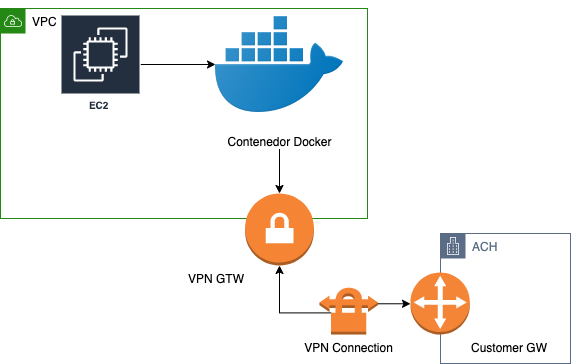

The diagram above was exported from draw.io. Its source (the exported page's mxGraphModel, read from the mxfile embedded in the PNG):
<mxGraphModel dx="1537" dy="513" grid="1" gridSize="10" guides="1" tooltips="1" connect="1" arrows="1" fold="1" page="1" pageScale="1" pageWidth="827" pageHeight="1169" math="0" shadow="0">
  <root>
    <mxCell id="0" />
    <mxCell id="1" parent="0" />
    <mxCell id="w9MQe84j_cgNmenmwv0K-1" value="&lt;font color=&quot;#000000&quot;&gt;VPC&amp;nbsp;&lt;/font&gt;" style="points=[[0,0],[0.25,0],[0.5,0],[0.75,0],[1,0],[1,0.25],[1,0.5],[1,0.75],[1,1],[0.75,1],[0.5,1],[0.25,1],[0,1],[0,0.75],[0,0.5],[0,0.25]];outlineConnect=0;gradientColor=none;html=1;whiteSpace=wrap;fontSize=12;fontStyle=0;shape=mxgraph.aws4.group;grIcon=mxgraph.aws4.group_vpc;strokeColor=#248814;fillColor=none;verticalAlign=top;align=left;spacingLeft=30;fontColor=#AAB7B8;dashed=0;" parent="1" vertex="1">
      <mxGeometry x="230" y="230" width="367" height="210" as="geometry" />
    </mxCell>
    <mxCell id="w9MQe84j_cgNmenmwv0K-7" value="VPN GTW" style="outlineConnect=0;dashed=0;verticalLabelPosition=bottom;verticalAlign=top;align=right;html=1;shape=mxgraph.aws3.vpn_gateway;fillColor=#F58534;gradientColor=none;labelPosition=left;" parent="1" vertex="1">
      <mxGeometry x="474.5" y="415" width="69" height="72" as="geometry" />
    </mxCell>
    <mxCell id="w9MQe84j_cgNmenmwv0K-8" style="edgeStyle=orthogonalEdgeStyle;rounded=0;orthogonalLoop=1;jettySize=auto;html=1;exitX=1;exitY=0.36;exitDx=0;exitDy=0;exitPerimeter=0;entryX=0;entryY=0.5;entryDx=0;entryDy=0;entryPerimeter=0;" parent="1" source="w9MQe84j_cgNmenmwv0K-10" target="w9MQe84j_cgNmenmwv0K-12" edge="1">
      <mxGeometry relative="1" as="geometry" />
    </mxCell>
    <mxCell id="w9MQe84j_cgNmenmwv0K-9" style="edgeStyle=orthogonalEdgeStyle;rounded=0;orthogonalLoop=1;jettySize=auto;html=1;exitX=0.2;exitY=0.55;exitDx=0;exitDy=0;exitPerimeter=0;entryX=0.5;entryY=1;entryDx=0;entryDy=0;entryPerimeter=0;" parent="1" source="w9MQe84j_cgNmenmwv0K-10" target="w9MQe84j_cgNmenmwv0K-7" edge="1">
      <mxGeometry relative="1" as="geometry" />
    </mxCell>
    <mxCell id="w9MQe84j_cgNmenmwv0K-10" value="VPN Connection" style="outlineConnect=0;dashed=0;verticalLabelPosition=bottom;verticalAlign=top;align=center;html=1;shape=mxgraph.aws3.vpn_connection;fillColor=#F58534;gradientColor=none;" parent="1" vertex="1">
      <mxGeometry x="549" y="508" width="58.5" height="48" as="geometry" />
    </mxCell>
    <mxCell id="w9MQe84j_cgNmenmwv0K-11" value="ACH" style="points=[[0,0],[0.25,0],[0.5,0],[0.75,0],[1,0],[1,0.25],[1,0.5],[1,0.75],[1,1],[0.75,1],[0.5,1],[0.25,1],[0,1],[0,0.75],[0,0.5],[0,0.25]];outlineConnect=0;gradientColor=none;html=1;whiteSpace=wrap;fontSize=12;fontStyle=0;shape=mxgraph.aws4.group;grIcon=mxgraph.aws4.group_corporate_data_center;strokeColor=#5A6C86;fillColor=none;verticalAlign=top;align=left;spacingLeft=30;fontColor=#5A6C86;dashed=0;" parent="1" vertex="1">
      <mxGeometry x="670" y="455" width="130" height="130" as="geometry" />
    </mxCell>
    <mxCell id="w9MQe84j_cgNmenmwv0K-12" value="Customer GW" style="outlineConnect=0;dashed=0;verticalLabelPosition=bottom;verticalAlign=top;align=left;html=1;shape=mxgraph.aws3.customer_gateway;fillColor=#F58536;gradientColor=none;labelPosition=right;" parent="1" vertex="1">
      <mxGeometry x="640" y="494" width="59.42" height="62" as="geometry" />
    </mxCell>
    <mxCell id="w9MQe84j_cgNmenmwv0K-18" style="edgeStyle=orthogonalEdgeStyle;rounded=0;orthogonalLoop=1;jettySize=auto;html=1;entryX=0.5;entryY=0;entryDx=0;entryDy=0;entryPerimeter=0;" parent="1" target="w9MQe84j_cgNmenmwv0K-7" edge="1">
      <mxGeometry relative="1" as="geometry">
        <mxPoint x="509" y="360" as="sourcePoint" />
      </mxGeometry>
    </mxCell>
    <mxCell id="0NT09EMMN0tayWsjpTtu-3" style="edgeStyle=orthogonalEdgeStyle;rounded=0;orthogonalLoop=1;jettySize=auto;html=1;entryX=0;entryY=0.5;entryDx=0;entryDy=0;" edge="1" parent="1" source="0NT09EMMN0tayWsjpTtu-1" target="0NT09EMMN0tayWsjpTtu-2">
      <mxGeometry relative="1" as="geometry" />
    </mxCell>
    <mxCell id="0NT09EMMN0tayWsjpTtu-1" value="EC2&amp;nbsp;" style="outlineConnect=0;fontColor=#232F3E;gradientColor=none;strokeColor=#ffffff;fillColor=#232F3E;dashed=0;verticalLabelPosition=middle;verticalAlign=bottom;align=center;html=1;whiteSpace=wrap;fontSize=10;fontStyle=1;spacing=3;shape=mxgraph.aws4.productIcon;prIcon=mxgraph.aws4.ec2;" vertex="1" parent="1">
      <mxGeometry x="290" y="236" width="80" height="100" as="geometry" />
    </mxCell>
    <mxCell id="0NT09EMMN0tayWsjpTtu-2" value="Contenedor Docker" style="shape=image;html=1;verticalAlign=top;verticalLabelPosition=bottom;labelBackgroundColor=#ffffff;imageAspect=0;aspect=fixed;image=https://cdn3.iconfinder.com/data/icons/social-media-2169/24/social_media_social_media_logo_docker-128.png" vertex="1" parent="1">
      <mxGeometry x="445" y="222" width="128" height="128" as="geometry" />
    </mxCell>
  </root>
</mxGraphModel>